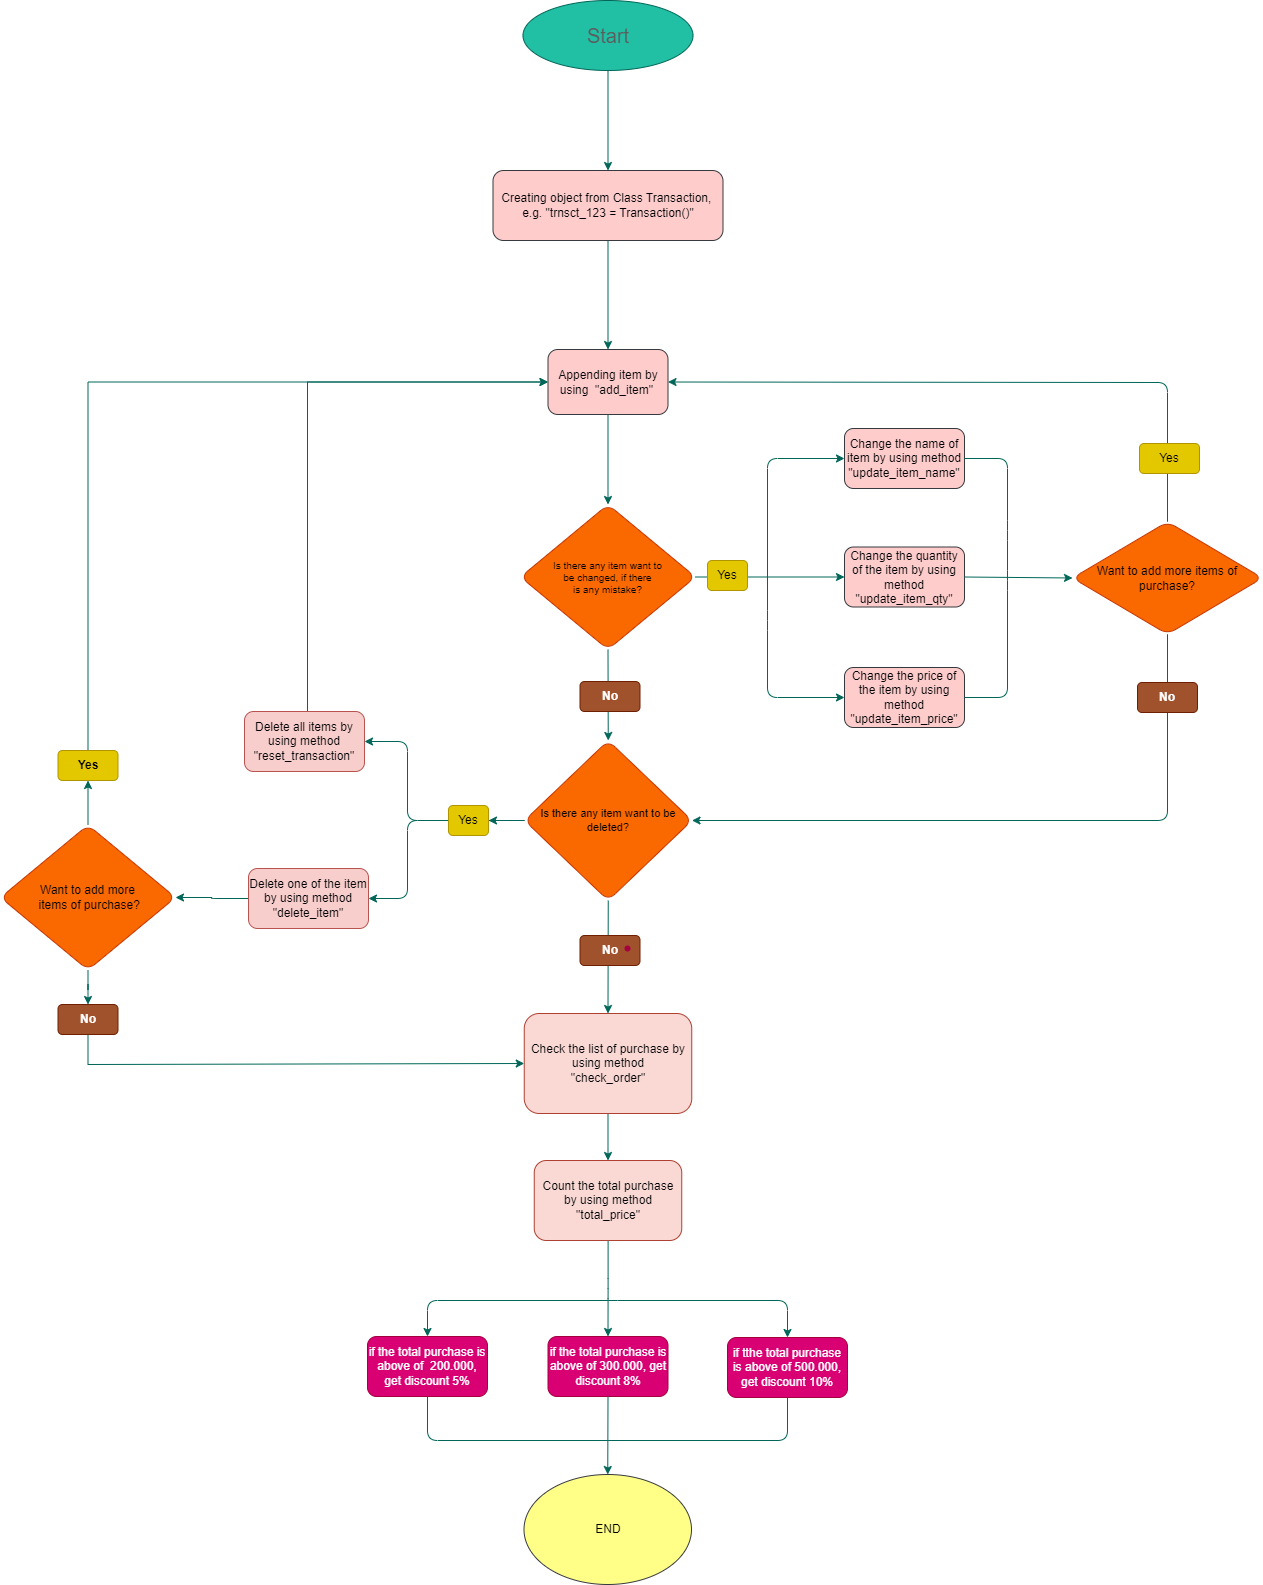

The diagram above was exported from draw.io. Its source (the exported page's mxGraphModel, read from the mxfile embedded in the PNG):
<mxGraphModel dx="1963" dy="454" grid="1" gridSize="10" guides="1" tooltips="1" connect="1" arrows="1" fold="1" page="1" pageScale="1" pageWidth="1169" pageHeight="827" background="none" math="0" shadow="0">
  <root>
    <mxCell id="0" />
    <mxCell id="1" parent="0" />
    <mxCell id="VoGLSZw-lGF6mGjMsSrO-7" value="" style="edgeStyle=orthogonalEdgeStyle;rounded=1;orthogonalLoop=1;jettySize=auto;html=1;labelBackgroundColor=none;strokeColor=#006658;fontColor=default;" parent="1" source="VoGLSZw-lGF6mGjMsSrO-1" target="VoGLSZw-lGF6mGjMsSrO-6" edge="1">
      <mxGeometry relative="1" as="geometry" />
    </mxCell>
    <mxCell id="VoGLSZw-lGF6mGjMsSrO-1" value="&lt;span style=&quot;font-size: 20px;&quot;&gt;Start&lt;/span&gt;" style="ellipse;whiteSpace=wrap;html=1;fillColor=#21C0A5;strokeColor=#006658;fontColor=#5C5C5C;rounded=1;labelBackgroundColor=none;" parent="1" vertex="1">
      <mxGeometry x="115.5" y="20" width="170" height="70" as="geometry" />
    </mxCell>
    <mxCell id="VoGLSZw-lGF6mGjMsSrO-9" value="" style="edgeStyle=orthogonalEdgeStyle;rounded=1;orthogonalLoop=1;jettySize=auto;html=1;labelBackgroundColor=none;strokeColor=#006658;fontColor=default;" parent="1" source="VoGLSZw-lGF6mGjMsSrO-6" target="VoGLSZw-lGF6mGjMsSrO-8" edge="1">
      <mxGeometry relative="1" as="geometry" />
    </mxCell>
    <mxCell id="VoGLSZw-lGF6mGjMsSrO-6" value="Creating object from Class Transaction,&amp;nbsp;&lt;br&gt;e.g. &quot;trnsct_123 = Transaction()&quot;" style="whiteSpace=wrap;html=1;rounded=1;labelBackgroundColor=none;fillColor=#ffcccc;strokeColor=#36393d;" parent="1" vertex="1">
      <mxGeometry x="85.5" y="190" width="230" height="70" as="geometry" />
    </mxCell>
    <mxCell id="VoGLSZw-lGF6mGjMsSrO-13" value="" style="edgeStyle=orthogonalEdgeStyle;rounded=1;orthogonalLoop=1;jettySize=auto;html=1;labelBackgroundColor=none;strokeColor=#006658;fontColor=default;" parent="1" source="VoGLSZw-lGF6mGjMsSrO-8" target="VoGLSZw-lGF6mGjMsSrO-12" edge="1">
      <mxGeometry relative="1" as="geometry" />
    </mxCell>
    <mxCell id="VoGLSZw-lGF6mGjMsSrO-8" value="Appending item by using&amp;nbsp; &quot;add_item&quot;&amp;nbsp;" style="whiteSpace=wrap;html=1;rounded=1;labelBackgroundColor=none;fillColor=#ffcccc;strokeColor=#36393d;" parent="1" vertex="1">
      <mxGeometry x="140.5" y="369" width="120" height="65" as="geometry" />
    </mxCell>
    <mxCell id="VoGLSZw-lGF6mGjMsSrO-15" value="" style="edgeStyle=orthogonalEdgeStyle;rounded=1;orthogonalLoop=1;jettySize=auto;html=1;labelBackgroundColor=none;strokeColor=#006658;fontColor=default;" parent="1" source="VoGLSZw-lGF6mGjMsSrO-12" target="VoGLSZw-lGF6mGjMsSrO-14" edge="1">
      <mxGeometry relative="1" as="geometry" />
    </mxCell>
    <mxCell id="VoGLSZw-lGF6mGjMsSrO-12" value="Is there any item want to&lt;br&gt;be changed, if there &lt;br&gt;is any mistake?" style="rhombus;whiteSpace=wrap;html=1;rounded=1;labelBackgroundColor=none;fillColor=#fa6800;strokeColor=#C73500;fontColor=#000000;fontSize=10;" parent="1" vertex="1">
      <mxGeometry x="113" y="524" width="175" height="145" as="geometry" />
    </mxCell>
    <mxCell id="KCtYDZsZ_aJqr2IpMoTt-1" style="edgeStyle=orthogonalEdgeStyle;rounded=1;orthogonalLoop=1;jettySize=auto;html=1;entryX=0;entryY=0.5;entryDx=0;entryDy=0;labelBackgroundColor=none;strokeColor=#006658;fontColor=default;movable=1;resizable=1;rotatable=1;deletable=1;editable=1;locked=0;connectable=1;" parent="1" target="KCtYDZsZ_aJqr2IpMoTt-2" edge="1">
      <mxGeometry relative="1" as="geometry">
        <mxPoint x="400" y="490" as="targetPoint" />
        <mxPoint x="360" y="620" as="sourcePoint" />
        <Array as="points">
          <mxPoint x="360" y="478" />
        </Array>
      </mxGeometry>
    </mxCell>
    <mxCell id="VoGLSZw-lGF6mGjMsSrO-14" value="Change the quantity of the item by using method &quot;update_item_qty&quot;" style="rounded=1;whiteSpace=wrap;html=1;labelBackgroundColor=none;fillColor=#ffcccc;strokeColor=#36393d;" parent="1" vertex="1">
      <mxGeometry x="437" y="566.5" width="120" height="60" as="geometry" />
    </mxCell>
    <mxCell id="KCtYDZsZ_aJqr2IpMoTt-2" value="Change the name of item by using method&lt;br&gt;&quot;update_item_name&quot;" style="rounded=1;whiteSpace=wrap;html=1;labelBackgroundColor=none;fillColor=#ffcccc;strokeColor=#36393d;" parent="1" vertex="1">
      <mxGeometry x="437" y="448" width="120" height="60" as="geometry" />
    </mxCell>
    <mxCell id="KCtYDZsZ_aJqr2IpMoTt-4" value="" style="endArrow=classic;html=1;rounded=1;entryX=0;entryY=0.5;entryDx=0;entryDy=0;labelBackgroundColor=none;strokeColor=#006658;fontColor=default;" parent="1" target="KCtYDZsZ_aJqr2IpMoTt-5" edge="1">
      <mxGeometry width="50" height="50" relative="1" as="geometry">
        <mxPoint x="360" y="600" as="sourcePoint" />
        <mxPoint x="400" y="690" as="targetPoint" />
        <Array as="points">
          <mxPoint x="360" y="640" />
          <mxPoint x="360" y="717" />
        </Array>
      </mxGeometry>
    </mxCell>
    <mxCell id="KCtYDZsZ_aJqr2IpMoTt-5" value="Change the price of the item by using method &quot;update_item_price&quot;" style="rounded=1;whiteSpace=wrap;html=1;labelBackgroundColor=none;fillColor=#ffcccc;strokeColor=#36393d;" parent="1" vertex="1">
      <mxGeometry x="437" y="687" width="120" height="60" as="geometry" />
    </mxCell>
    <mxCell id="KCtYDZsZ_aJqr2IpMoTt-6" value="" style="endArrow=none;html=1;rounded=1;exitX=1;exitY=0.5;exitDx=0;exitDy=0;entryX=1;entryY=0.5;entryDx=0;entryDy=0;labelBackgroundColor=none;strokeColor=#006658;fontColor=default;" parent="1" source="KCtYDZsZ_aJqr2IpMoTt-5" target="KCtYDZsZ_aJqr2IpMoTt-2" edge="1">
      <mxGeometry width="50" height="50" relative="1" as="geometry">
        <mxPoint x="560" y="710" as="sourcePoint" />
        <mxPoint x="560" y="480" as="targetPoint" />
        <Array as="points">
          <mxPoint x="600" y="717" />
          <mxPoint x="600" y="600" />
          <mxPoint x="600" y="550" />
          <mxPoint x="600" y="478" />
        </Array>
      </mxGeometry>
    </mxCell>
    <mxCell id="KCtYDZsZ_aJqr2IpMoTt-7" value="" style="endArrow=classic;html=1;rounded=1;exitX=1;exitY=0.5;exitDx=0;exitDy=0;entryX=0;entryY=0.5;entryDx=0;entryDy=0;labelBackgroundColor=none;strokeColor=#006658;fontColor=default;" parent="1" source="VoGLSZw-lGF6mGjMsSrO-14" target="KCtYDZsZ_aJqr2IpMoTt-8" edge="1">
      <mxGeometry width="50" height="50" relative="1" as="geometry">
        <mxPoint x="520" y="591.97" as="sourcePoint" />
        <mxPoint x="650" y="592.47" as="targetPoint" />
      </mxGeometry>
    </mxCell>
    <mxCell id="KCtYDZsZ_aJqr2IpMoTt-12" style="edgeStyle=orthogonalEdgeStyle;rounded=1;orthogonalLoop=1;jettySize=auto;html=1;entryX=1;entryY=0.5;entryDx=0;entryDy=0;labelBackgroundColor=none;strokeColor=#006658;fontColor=default;" parent="1" source="KCtYDZsZ_aJqr2IpMoTt-8" target="KCtYDZsZ_aJqr2IpMoTt-11" edge="1">
      <mxGeometry relative="1" as="geometry">
        <Array as="points">
          <mxPoint x="760" y="840" />
        </Array>
      </mxGeometry>
    </mxCell>
    <mxCell id="KCtYDZsZ_aJqr2IpMoTt-8" value="Want to add more items of purchase?" style="rhombus;whiteSpace=wrap;html=1;rounded=1;labelBackgroundColor=none;fillColor=#fa6800;strokeColor=#C73500;fontColor=#000000;" parent="1" vertex="1">
      <mxGeometry x="665" y="541.25" width="190" height="112.5" as="geometry" />
    </mxCell>
    <mxCell id="KCtYDZsZ_aJqr2IpMoTt-9" value="" style="endArrow=classic;html=1;rounded=1;exitX=0.5;exitY=0;exitDx=0;exitDy=0;entryX=1;entryY=0.5;entryDx=0;entryDy=0;labelBackgroundColor=none;strokeColor=#006658;fontColor=default;" parent="1" source="KCtYDZsZ_aJqr2IpMoTt-8" target="VoGLSZw-lGF6mGjMsSrO-8" edge="1">
      <mxGeometry width="50" height="50" relative="1" as="geometry">
        <mxPoint x="490" y="650" as="sourcePoint" />
        <mxPoint x="540" y="600" as="targetPoint" />
        <Array as="points">
          <mxPoint x="760" y="402" />
        </Array>
      </mxGeometry>
    </mxCell>
    <mxCell id="KCtYDZsZ_aJqr2IpMoTt-10" value="" style="endArrow=classic;html=1;rounded=1;exitX=0.5;exitY=1;exitDx=0;exitDy=0;entryX=0.5;entryY=0;entryDx=0;entryDy=0;labelBackgroundColor=none;strokeColor=#006658;fontColor=default;" parent="1" source="VoGLSZw-lGF6mGjMsSrO-12" target="KCtYDZsZ_aJqr2IpMoTt-11" edge="1">
      <mxGeometry width="50" height="50" relative="1" as="geometry">
        <mxPoint x="360" y="770" as="sourcePoint" />
        <mxPoint x="213" y="760" as="targetPoint" />
      </mxGeometry>
    </mxCell>
    <mxCell id="zcPt6JubPyOuBE7vfweM-15" value="" style="edgeStyle=orthogonalEdgeStyle;rounded=1;orthogonalLoop=1;jettySize=auto;html=1;labelBackgroundColor=none;strokeColor=#006658;fontColor=default;entryX=1;entryY=0.5;entryDx=0;entryDy=0;" parent="1" source="KCtYDZsZ_aJqr2IpMoTt-11" target="zcPt6JubPyOuBE7vfweM-1" edge="1">
      <mxGeometry relative="1" as="geometry">
        <mxPoint y="790" as="targetPoint" />
        <Array as="points">
          <mxPoint y="840" />
          <mxPoint y="761" />
        </Array>
      </mxGeometry>
    </mxCell>
    <mxCell id="KCtYDZsZ_aJqr2IpMoTt-11" value="Is there any item want to be deleted?" style="rhombus;whiteSpace=wrap;html=1;rounded=1;labelBackgroundColor=none;fillColor=#fa6800;strokeColor=#C73500;fontColor=#000000;fontSize=11;" parent="1" vertex="1">
      <mxGeometry x="117" y="760" width="167.5" height="160" as="geometry" />
    </mxCell>
    <mxCell id="zcPt6JubPyOuBE7vfweM-30" value="" style="edgeStyle=orthogonalEdgeStyle;rounded=0;orthogonalLoop=1;jettySize=auto;html=1;strokeColor=#006658;fontColor=#5C5C5C;fillColor=#21C0A5;entryX=0;entryY=0.5;entryDx=0;entryDy=0;" parent="1" source="zcPt6JubPyOuBE7vfweM-1" target="VoGLSZw-lGF6mGjMsSrO-8" edge="1">
      <mxGeometry relative="1" as="geometry">
        <mxPoint x="-10" y="350" as="targetPoint" />
        <Array as="points">
          <mxPoint x="-100" y="401" />
        </Array>
      </mxGeometry>
    </mxCell>
    <mxCell id="zcPt6JubPyOuBE7vfweM-1" value="Delete all items by using method &quot;reset_transaction&quot;" style="rounded=1;whiteSpace=wrap;html=1;labelBackgroundColor=none;fillColor=#f8cecc;strokeColor=#b85450;" parent="1" vertex="1">
      <mxGeometry x="-163" y="731" width="120" height="60" as="geometry" />
    </mxCell>
    <mxCell id="zcPt6JubPyOuBE7vfweM-5" value="" style="edgeStyle=orthogonalEdgeStyle;rounded=1;orthogonalLoop=1;jettySize=auto;html=1;labelBackgroundColor=none;strokeColor=#006658;fontColor=default;" parent="1" source="zcPt6JubPyOuBE7vfweM-2" target="zcPt6JubPyOuBE7vfweM-3" edge="1">
      <mxGeometry relative="1" as="geometry" />
    </mxCell>
    <mxCell id="zcPt6JubPyOuBE7vfweM-2" value="Delete one of the item by using method &quot;delete_item&quot;" style="rounded=1;whiteSpace=wrap;html=1;labelBackgroundColor=none;fillColor=#f8cecc;strokeColor=#b85450;" parent="1" vertex="1">
      <mxGeometry x="-159" y="888" width="120" height="60" as="geometry" />
    </mxCell>
    <mxCell id="KCtYDZsZ_aJqr2IpMoTt-13" value="" style="endArrow=classic;html=1;rounded=1;exitX=0.5;exitY=1;exitDx=0;exitDy=0;entryX=0.5;entryY=0;entryDx=0;entryDy=0;labelBackgroundColor=none;strokeColor=#006658;fontColor=default;" parent="1" source="KCtYDZsZ_aJqr2IpMoTt-11" target="KCtYDZsZ_aJqr2IpMoTt-14" edge="1">
      <mxGeometry width="50" height="50" relative="1" as="geometry">
        <mxPoint x="360" y="850" as="sourcePoint" />
        <mxPoint x="211" y="1000" as="targetPoint" />
      </mxGeometry>
    </mxCell>
    <mxCell id="KCtYDZsZ_aJqr2IpMoTt-16" value="" style="edgeStyle=orthogonalEdgeStyle;rounded=1;orthogonalLoop=1;jettySize=auto;html=1;labelBackgroundColor=none;strokeColor=#006658;fontColor=default;" parent="1" source="KCtYDZsZ_aJqr2IpMoTt-14" target="KCtYDZsZ_aJqr2IpMoTt-15" edge="1">
      <mxGeometry relative="1" as="geometry" />
    </mxCell>
    <mxCell id="KCtYDZsZ_aJqr2IpMoTt-14" value="Check the list of purchase by using method&lt;br&gt;&quot;check_order&quot;" style="rounded=1;whiteSpace=wrap;html=1;labelBackgroundColor=none;fillColor=#fad9d5;strokeColor=#ae4132;" parent="1" vertex="1">
      <mxGeometry x="116.75" y="1033" width="167.5" height="100" as="geometry" />
    </mxCell>
    <mxCell id="zcPt6JubPyOuBE7vfweM-32" value="" style="edgeStyle=orthogonalEdgeStyle;rounded=0;orthogonalLoop=1;jettySize=auto;html=1;strokeColor=#006658;fontColor=#5C5C5C;fillColor=#21C0A5;" parent="1" source="zcPt6JubPyOuBE7vfweM-3" target="zcPt6JubPyOuBE7vfweM-25" edge="1">
      <mxGeometry relative="1" as="geometry" />
    </mxCell>
    <mxCell id="zcPt6JubPyOuBE7vfweM-37" value="" style="edgeStyle=orthogonalEdgeStyle;rounded=0;orthogonalLoop=1;jettySize=auto;html=1;strokeColor=#006658;fontColor=#5C5C5C;fillColor=#21C0A5;" parent="1" source="zcPt6JubPyOuBE7vfweM-3" target="zcPt6JubPyOuBE7vfweM-24" edge="1">
      <mxGeometry relative="1" as="geometry" />
    </mxCell>
    <mxCell id="zcPt6JubPyOuBE7vfweM-3" value="Want to add more&lt;br&gt;&amp;nbsp;items of purchase?" style="rhombus;whiteSpace=wrap;html=1;rounded=1;labelBackgroundColor=none;fillColor=#fa6800;strokeColor=#C73500;fontColor=#000000;" parent="1" vertex="1">
      <mxGeometry x="-407" y="844.5" width="175" height="145" as="geometry" />
    </mxCell>
    <mxCell id="KCtYDZsZ_aJqr2IpMoTt-18" value="" style="edgeStyle=orthogonalEdgeStyle;rounded=1;orthogonalLoop=1;jettySize=auto;html=1;entryX=0.5;entryY=0;entryDx=0;entryDy=0;labelBackgroundColor=none;strokeColor=#006658;fontColor=default;" parent="1" source="KCtYDZsZ_aJqr2IpMoTt-15" target="KCtYDZsZ_aJqr2IpMoTt-20" edge="1">
      <mxGeometry relative="1" as="geometry">
        <mxPoint x="212.52631578947376" y="1350" as="targetPoint" />
      </mxGeometry>
    </mxCell>
    <mxCell id="KCtYDZsZ_aJqr2IpMoTt-15" value="Count the total purchase by using method &quot;total_price&quot;" style="rounded=1;whiteSpace=wrap;html=1;labelBackgroundColor=none;fillColor=#fad9d5;strokeColor=#ae4132;" parent="1" vertex="1">
      <mxGeometry x="126.75" y="1180" width="147.5" height="80" as="geometry" />
    </mxCell>
    <mxCell id="KCtYDZsZ_aJqr2IpMoTt-19" value="if the total purchase is above of&amp;nbsp; 200.000, get discount 5%" style="rounded=1;whiteSpace=wrap;html=1;labelBackgroundColor=none;fillColor=#d80073;strokeColor=#A50040;fontColor=#ffffff;" parent="1" vertex="1">
      <mxGeometry x="-40" y="1356" width="120" height="60" as="geometry" />
    </mxCell>
    <mxCell id="KCtYDZsZ_aJqr2IpMoTt-20" value="if the total purchase is above of 300.000, get discount 8%" style="rounded=1;whiteSpace=wrap;html=1;labelBackgroundColor=none;fillColor=#d80073;strokeColor=#A50040;fontColor=#ffffff;" parent="1" vertex="1">
      <mxGeometry x="140.5" y="1356" width="120" height="60" as="geometry" />
    </mxCell>
    <mxCell id="KCtYDZsZ_aJqr2IpMoTt-21" value="" style="endArrow=classic;html=1;rounded=1;entryX=0.5;entryY=0;entryDx=0;entryDy=0;labelBackgroundColor=none;strokeColor=#006658;fontColor=default;" parent="1" target="KCtYDZsZ_aJqr2IpMoTt-19" edge="1">
      <mxGeometry width="50" height="50" relative="1" as="geometry">
        <mxPoint x="210" y="1320" as="sourcePoint" />
        <mxPoint x="290" y="1310" as="targetPoint" />
        <Array as="points">
          <mxPoint x="20" y="1320" />
        </Array>
      </mxGeometry>
    </mxCell>
    <mxCell id="KCtYDZsZ_aJqr2IpMoTt-22" value="" style="endArrow=classic;html=1;rounded=1;entryX=0.5;entryY=0;entryDx=0;entryDy=0;labelBackgroundColor=none;strokeColor=#006658;fontColor=default;" parent="1" target="KCtYDZsZ_aJqr2IpMoTt-23" edge="1">
      <mxGeometry width="50" height="50" relative="1" as="geometry">
        <mxPoint x="210" y="1320" as="sourcePoint" />
        <mxPoint x="380" y="1340" as="targetPoint" />
        <Array as="points">
          <mxPoint x="380" y="1320" />
        </Array>
      </mxGeometry>
    </mxCell>
    <mxCell id="KCtYDZsZ_aJqr2IpMoTt-23" value="if tthe total purchase is above of 500.000, get discount 10%" style="rounded=1;whiteSpace=wrap;html=1;labelBackgroundColor=none;fillColor=#d80073;strokeColor=#A50040;fontColor=#ffffff;" parent="1" vertex="1">
      <mxGeometry x="320" y="1357" width="120" height="60" as="geometry" />
    </mxCell>
    <mxCell id="KCtYDZsZ_aJqr2IpMoTt-24" value="" style="endArrow=classic;html=1;rounded=1;exitX=0.5;exitY=1;exitDx=0;exitDy=0;entryX=0.5;entryY=0;entryDx=0;entryDy=0;labelBackgroundColor=none;strokeColor=#006658;fontColor=default;" parent="1" source="KCtYDZsZ_aJqr2IpMoTt-20" target="KCtYDZsZ_aJqr2IpMoTt-25" edge="1">
      <mxGeometry width="50" height="50" relative="1" as="geometry">
        <mxPoint x="120" y="1530" as="sourcePoint" />
        <mxPoint x="213" y="1480" as="targetPoint" />
      </mxGeometry>
    </mxCell>
    <mxCell id="KCtYDZsZ_aJqr2IpMoTt-25" value="END" style="ellipse;whiteSpace=wrap;html=1;rounded=1;labelBackgroundColor=none;fillColor=#ffff88;strokeColor=#36393d;" parent="1" vertex="1">
      <mxGeometry x="116.5" y="1494" width="167.5" height="110" as="geometry" />
    </mxCell>
    <mxCell id="KCtYDZsZ_aJqr2IpMoTt-26" value="" style="endArrow=none;html=1;rounded=1;exitX=0.5;exitY=1;exitDx=0;exitDy=0;entryX=0.5;entryY=1;entryDx=0;entryDy=0;labelBackgroundColor=none;strokeColor=#006658;fontColor=default;" parent="1" source="KCtYDZsZ_aJqr2IpMoTt-19" target="KCtYDZsZ_aJqr2IpMoTt-23" edge="1">
      <mxGeometry width="50" height="50" relative="1" as="geometry">
        <mxPoint x="120" y="1530" as="sourcePoint" />
        <mxPoint x="370" y="1440" as="targetPoint" />
        <Array as="points">
          <mxPoint x="20" y="1460" />
          <mxPoint x="380" y="1460" />
        </Array>
      </mxGeometry>
    </mxCell>
    <mxCell id="zcPt6JubPyOuBE7vfweM-18" value="" style="edgeStyle=orthogonalEdgeStyle;rounded=1;orthogonalLoop=1;jettySize=auto;html=1;entryX=1;entryY=0.5;entryDx=0;entryDy=0;exitX=0;exitY=0.5;exitDx=0;exitDy=0;labelBackgroundColor=none;strokeColor=#006658;fontColor=default;" parent="1" source="lPRXG0t4xr7T8UmTUd_9-2" target="zcPt6JubPyOuBE7vfweM-2" edge="1">
      <mxGeometry relative="1" as="geometry">
        <mxPoint x="135" y="850" as="sourcePoint" />
        <mxPoint x="10" y="800" as="targetPoint" />
        <Array as="points">
          <mxPoint y="840" />
          <mxPoint y="918" />
        </Array>
      </mxGeometry>
    </mxCell>
    <mxCell id="KCtYDZsZ_aJqr2IpMoTt-28" value="Yes" style="text;html=1;align=center;verticalAlign=middle;whiteSpace=wrap;rounded=1;labelBackgroundColor=none;fontColor=#000000;fillColor=#e3c800;strokeColor=#B09500;" parent="1" vertex="1">
      <mxGeometry x="732" y="463" width="60" height="30" as="geometry" />
    </mxCell>
    <mxCell id="KCtYDZsZ_aJqr2IpMoTt-29" value="&lt;b&gt;No&lt;/b&gt;" style="text;html=1;align=center;verticalAlign=middle;whiteSpace=wrap;rounded=1;labelBackgroundColor=none;fontColor=#ffffff;fillColor=#a0522d;strokeColor=#6D1F00;" parent="1" vertex="1">
      <mxGeometry x="730" y="702" width="60" height="30" as="geometry" />
    </mxCell>
    <mxCell id="zcPt6JubPyOuBE7vfweM-39" value="" style="edgeStyle=orthogonalEdgeStyle;rounded=0;orthogonalLoop=1;jettySize=auto;html=1;strokeColor=#006658;fontColor=#5C5C5C;fillColor=#21C0A5;entryX=0;entryY=0.5;entryDx=0;entryDy=0;" parent="1" source="zcPt6JubPyOuBE7vfweM-24" target="VoGLSZw-lGF6mGjMsSrO-8" edge="1">
      <mxGeometry relative="1" as="geometry">
        <mxPoint x="-283.5" y="675" as="targetPoint" />
        <Array as="points">
          <mxPoint x="-319" y="401" />
        </Array>
      </mxGeometry>
    </mxCell>
    <mxCell id="zcPt6JubPyOuBE7vfweM-24" value="&lt;b&gt;Yes&lt;/b&gt;" style="text;html=1;align=center;verticalAlign=middle;whiteSpace=wrap;rounded=1;labelBackgroundColor=none;fontColor=#000000;fillColor=#e3c800;strokeColor=#B09500;" parent="1" vertex="1">
      <mxGeometry x="-349.5" y="770" width="60" height="30" as="geometry" />
    </mxCell>
    <mxCell id="zcPt6JubPyOuBE7vfweM-36" value="" style="edgeStyle=orthogonalEdgeStyle;rounded=0;orthogonalLoop=1;jettySize=auto;html=1;strokeColor=#006658;fontColor=#5C5C5C;fillColor=#21C0A5;entryX=0;entryY=0.5;entryDx=0;entryDy=0;" parent="1" source="zcPt6JubPyOuBE7vfweM-25" target="KCtYDZsZ_aJqr2IpMoTt-14" edge="1">
      <mxGeometry relative="1" as="geometry">
        <mxPoint x="-281.5" y="1149" as="targetPoint" />
        <Array as="points">
          <mxPoint x="-319" y="1084" />
        </Array>
      </mxGeometry>
    </mxCell>
    <mxCell id="zcPt6JubPyOuBE7vfweM-25" value="&lt;b&gt;No&lt;/b&gt;" style="text;html=1;align=center;verticalAlign=middle;whiteSpace=wrap;rounded=1;labelBackgroundColor=none;fontColor=#ffffff;fillColor=#a0522d;strokeColor=#6D1F00;" parent="1" vertex="1">
      <mxGeometry x="-349.5" y="1024" width="60" height="30" as="geometry" />
    </mxCell>
    <mxCell id="zcPt6JubPyOuBE7vfweM-26" value="&lt;b&gt;No&lt;/b&gt;" style="text;html=1;align=center;verticalAlign=middle;whiteSpace=wrap;rounded=1;labelBackgroundColor=none;fontColor=#ffffff;fillColor=#a0522d;strokeColor=#6D1F00;" parent="1" vertex="1">
      <mxGeometry x="172.5" y="701" width="60" height="30" as="geometry" />
    </mxCell>
    <mxCell id="zcPt6JubPyOuBE7vfweM-27" value="&lt;b&gt;No&lt;/b&gt;" style="text;html=1;align=center;verticalAlign=middle;whiteSpace=wrap;rounded=1;labelBackgroundColor=none;fontColor=#ffffff;fillColor=#a0522d;strokeColor=#6D1F00;" parent="1" vertex="1">
      <mxGeometry x="172.5" y="955" width="60" height="30" as="geometry" />
    </mxCell>
    <mxCell id="lPRXG0t4xr7T8UmTUd_9-1" value="Yes" style="text;html=1;align=center;verticalAlign=middle;whiteSpace=wrap;rounded=1;labelBackgroundColor=none;fontColor=#000000;fillColor=#e3c800;strokeColor=#B09500;" parent="1" vertex="1">
      <mxGeometry x="300" y="580" width="40" height="30" as="geometry" />
    </mxCell>
    <mxCell id="lPRXG0t4xr7T8UmTUd_9-3" value="" style="edgeStyle=orthogonalEdgeStyle;rounded=1;orthogonalLoop=1;jettySize=auto;html=1;entryX=1;entryY=0.5;entryDx=0;entryDy=0;exitX=0;exitY=0.5;exitDx=0;exitDy=0;labelBackgroundColor=none;strokeColor=#006658;fontColor=default;" parent="1" source="KCtYDZsZ_aJqr2IpMoTt-11" target="lPRXG0t4xr7T8UmTUd_9-2" edge="1">
      <mxGeometry relative="1" as="geometry">
        <mxPoint x="117" y="840" as="sourcePoint" />
        <mxPoint y="910" as="targetPoint" />
        <Array as="points" />
      </mxGeometry>
    </mxCell>
    <mxCell id="lPRXG0t4xr7T8UmTUd_9-2" value="Yes" style="text;html=1;align=center;verticalAlign=middle;whiteSpace=wrap;rounded=1;labelBackgroundColor=none;fontColor=#000000;fillColor=#e3c800;strokeColor=#B09500;" parent="1" vertex="1">
      <mxGeometry x="41" y="825" width="40" height="30" as="geometry" />
    </mxCell>
    <mxCell id="-e1Wx8vbhgTVt-BRuaRe-7" value="" style="shape=waypoint;sketch=0;size=6;pointerEvents=1;points=[];fillColor=#d80073;resizable=0;rotatable=0;perimeter=centerPerimeter;snapToPoint=1;strokeColor=#A50040;fontColor=#ffffff;rounded=1;labelBackgroundColor=none;" parent="1" vertex="1">
      <mxGeometry x="210" y="958" width="20" height="20" as="geometry" />
    </mxCell>
  </root>
</mxGraphModel>